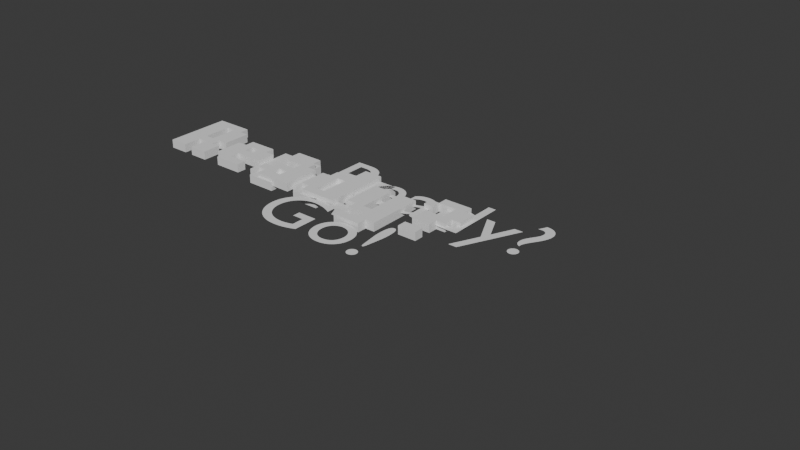 # Source: announcer_text.blend  (saved by Blender 4.0.36; exported with 4.5.12 LTS)
import bpy
from mathutils import Matrix  # noqa: F401  (used for matrix-valued properties, if any)

bpy.ops.wm.read_factory_settings(use_empty=True)
scene = bpy.context.scene
scene.name = 'Scene'

# ---- collections
col_collection = bpy.data.collections.new('Collection'); scene.collection.children.link(col_collection)

# ---- world
world_world = bpy.data.worlds.new('World'); scene.world = world_world
world_world.use_nodes = True; world_world.node_tree.nodes.clear()
_N = world_world.node_tree.nodes; _L = world_world.node_tree.links
n0 = _N.new('ShaderNodeOutputWorld'); n0.name = 'World Output'; n0.location = (300, 300)
n1 = _N.new('ShaderNodeBackground'); n1.name = 'Background'; n1.location = (10, 300)
n1.inputs[0].default_value = (0.05088, 0.05088, 0.05088, 1.0)
_L.new(n1.outputs[0], n0.inputs[0])
n0.is_active_output = True
world_world.color = (0.05088, 0.05088, 0.05088)
world_world.use_sun_shadow = False
world_world.sun_shadow_jitter_overblur = 0.0

# ---- meshes
me_text_002 = bpy.data.meshes.new('Text.002')
me_text_002.from_pydata([(1.474, -0.3124, -0.05), (1.474, -0.2013, -0.05), (1.696, -0.2013, -0.05), (1.696, -0.3124, -0.05), (1.363, 0.2432, -0.05), (1.363, 0.3543, -0.05), (1.474, 0.3543, -0.05), (1.474, 0.2432, -0.05), (1.474, -0.09015, -0.05), (1.474, 0.1321, -0.05), (1.696, 0.1321, -0.05), (1.696, 0.3543, -0.05), (1.474, 0.3543, -0.05), (1.474, 0.4654, -0.05), (1.807, 0.4654, -0.05), (1.807, 0.3543, -0.05), (1.918, 0.3543, -0.05), (1.918, 0.1321, -0.05), (1.807, 0.1321, -0.05), (1.807, 0.02096, -0.05), (1.696, 0.02096, -0.05), (1.696, -0.09015, -0.05), (0.8071, -0.5346, -0.05), (0.8071, -0.4235, -0.05), (1.029, -0.4235, -0.05), (1.029, -0.3124, -0.05), (0.8071, -0.3124, -0.05), (0.8071, -0.2013, -0.05), (0.696, -0.2013, -0.05), (0.696, 0.2432, -0.05), (0.9182, 0.2432, -0.05), (0.9182, -0.2013, -0.05), (1.029, -0.2013, -0.05), (1.029, 0.2432, -0.05), (1.252, 0.2432, -0.05), (1.252, -0.4235, -0.05), (1.14, -0.4235, -0.05), (1.14, -0.5346, -0.05), (0.3627, -0.2013, -0.05), (0.3627, 0.1321, -0.05), (0.2516, 0.1321, -0.05), (0.2516, -0.2013, -0.05), (0.1405, -0.3124, -0.05), (0.1405, -0.2013, -0.05), (0.02935, -0.2013, -0.05), (0.02935, 0.1321, -0.05), (0.1405, 0.1321, -0.05), (0.1405, 0.2432, -0.05), (0.3627, 0.2432, -0.05), (0.3627, 0.4654, -0.05), (0.5849, 0.4654, -0.05), (0.5849, -0.3124, -0.05), (-0.304, -0.2013, -0.05), (-0.304, -0.09015, -0.05), (-0.4151, -0.09015, -0.05), (-0.4151, -0.2013, -0.05), (-0.5262, -0.3124, -0.05), (-0.5262, -0.2013, -0.05), (-0.6373, -0.2013, -0.05), (-0.6373, -0.09015, -0.05), (-0.5262, -0.09015, -0.05), (-0.5262, 0.02096, -0.05), (-0.304, 0.02096, -0.05), (-0.304, 0.1321, -0.05), (-0.5262, 0.1321, -0.05), (-0.5262, 0.2432, -0.05), (-0.1929, 0.2432, -0.05), (-0.1929, 0.1321, -0.05), (-0.08176, 0.1321, -0.05), (-0.08176, -0.3124, -0.05), (-0.9706, 0.02096, -0.05), (-0.9706, 0.1321, -0.05), (-1.082, 0.1321, -0.05), (-1.082, 0.02096, -0.05), (-1.193, -0.3124, -0.05), (-1.193, -0.2013, -0.05), (-1.304, -0.2013, -0.05), (-1.304, 0.1321, -0.05), (-1.193, 0.1321, -0.05), (-1.193, 0.2432, -0.05), (-0.8595, 0.2432, -0.05), (-0.8595, 0.1321, -0.05), (-0.7484, 0.1321, -0.05), (-0.7484, -0.09015, -0.05), (-1.082, -0.09015, -0.05), (-1.082, -0.2013, -0.05), (-0.8595, -0.2013, -0.05), (-0.8595, -0.3124, -0.05), (-1.637, 0.02096, -0.05), (-1.637, 0.3543, -0.05), (-1.748, 0.3543, -0.05), (-1.748, 0.02096, -0.05), (-1.971, -0.3124, -0.05), (-1.971, 0.4654, -0.05), (-1.526, 0.4654, -0.05), (-1.526, 0.3543, -0.05), (-1.415, 0.3543, -0.05), (-1.415, 0.02096, -0.05), (-1.526, 0.02096, -0.05), (-1.526, -0.09015, -0.05), (-1.415, -0.09015, -0.05), (-1.415, -0.3124, -0.05), (-1.637, -0.3124, -0.05), (-1.637, -0.09015, -0.05), (-1.748, -0.09015, -0.05), (-1.748, -0.3124, -0.05), (1.474, -0.3124, 0.05), (1.474, -0.2013, 0.05), (1.696, -0.2013, 0.05), (1.696, -0.3124, 0.05), (1.363, 0.2432, 0.05), (1.363, 0.3543, 0.05), (1.474, 0.3543, 0.05), (1.474, 0.2432, 0.05), (1.474, -0.09015, 0.05), (1.474, 0.1321, 0.05), (1.696, 0.1321, 0.05), (1.696, 0.3543, 0.05), (1.474, 0.3543, 0.05), (1.474, 0.4654, 0.05), (1.807, 0.4654, 0.05), (1.807, 0.3543, 0.05), (1.918, 0.3543, 0.05), (1.918, 0.1321, 0.05), (1.807, 0.1321, 0.05), (1.807, 0.02096, 0.05), (1.696, 0.02096, 0.05), (1.696, -0.09015, 0.05), (0.8071, -0.5346, 0.05), (0.8071, -0.4235, 0.05), (1.029, -0.4235, 0.05), (1.029, -0.3124, 0.05), (0.8071, -0.3124, 0.05), (0.8071, -0.2013, 0.05), (0.696, -0.2013, 0.05), (0.696, 0.2432, 0.05), (0.9182, 0.2432, 0.05), (0.9182, -0.2013, 0.05), (1.029, -0.2013, 0.05), (1.029, 0.2432, 0.05), (1.252, 0.2432, 0.05), (1.252, -0.4235, 0.05), (1.14, -0.4235, 0.05), (1.14, -0.5346, 0.05), (0.3627, -0.2013, 0.05), (0.3627, 0.1321, 0.05), (0.2516, 0.1321, 0.05), (0.2516, -0.2013, 0.05), (0.1405, -0.3124, 0.05), (0.1405, -0.2013, 0.05), (0.02935, -0.2013, 0.05), (0.02935, 0.1321, 0.05), (0.1405, 0.1321, 0.05), (0.1405, 0.2432, 0.05), (0.3627, 0.2432, 0.05), (0.3627, 0.4654, 0.05), (0.5849, 0.4654, 0.05), (0.5849, -0.3124, 0.05), (-0.304, -0.2013, 0.05), (-0.304, -0.09015, 0.05), (-0.4151, -0.09015, 0.05), (-0.4151, -0.2013, 0.05), (-0.5262, -0.3124, 0.05), (-0.5262, -0.2013, 0.05), (-0.6373, -0.2013, 0.05), (-0.6373, -0.09015, 0.05), (-0.5262, -0.09015, 0.05), (-0.5262, 0.02096, 0.05), (-0.304, 0.02096, 0.05), (-0.304, 0.1321, 0.05), (-0.5262, 0.1321, 0.05), (-0.5262, 0.2432, 0.05), (-0.1929, 0.2432, 0.05), (-0.1929, 0.1321, 0.05), (-0.08176, 0.1321, 0.05), (-0.08176, -0.3124, 0.05), (-0.9706, 0.02096, 0.05), (-0.9706, 0.1321, 0.05), (-1.082, 0.1321, 0.05), (-1.082, 0.02096, 0.05), (-1.193, -0.3124, 0.05), (-1.193, -0.2013, 0.05), (-1.304, -0.2013, 0.05), (-1.304, 0.1321, 0.05), (-1.193, 0.1321, 0.05), (-1.193, 0.2432, 0.05), (-0.8595, 0.2432, 0.05), (-0.8595, 0.1321, 0.05), (-0.7484, 0.1321, 0.05), (-0.7484, -0.09015, 0.05), (-1.082, -0.09015, 0.05), (-1.082, -0.2013, 0.05), (-0.8595, -0.2013, 0.05), (-0.8595, -0.3124, 0.05), (-1.637, 0.02096, 0.05), (-1.637, 0.3543, 0.05), (-1.748, 0.3543, 0.05), (-1.748, 0.02096, 0.05), (-1.971, -0.3124, 0.05), (-1.971, 0.4654, 0.05), (-1.526, 0.4654, 0.05), (-1.526, 0.3543, 0.05), (-1.415, 0.3543, 0.05), (-1.415, 0.02096, 0.05), (-1.526, 0.02096, 0.05), (-1.526, -0.09015, 0.05), (-1.415, -0.09015, 0.05), (-1.415, -0.3124, 0.05), (-1.637, -0.3124, 0.05), (-1.637, -0.09015, 0.05), (-1.748, -0.09015, 0.05), (-1.748, -0.3124, 0.05)], [], [(12, 13, 14), (12, 14, 15), (4, 5, 6), (4, 6, 7), (11, 12, 15), (10, 11, 15), (10, 15, 16), (10, 16, 17), (8, 9, 10), (8, 10, 18), (18, 10, 17), (8, 18, 20), (20, 18, 19), (8, 20, 21), (0, 1, 2), (0, 2, 3), (28, 29, 30), (28, 30, 31), (32, 33, 34), (32, 34, 35), (27, 28, 31), (26, 27, 31), (26, 31, 32), (26, 32, 25), (25, 32, 35), (24, 25, 35), (22, 23, 24), (22, 24, 36), (36, 24, 35), (22, 36, 37), (48, 49, 50), (48, 50, 51), (46, 47, 48), (46, 48, 40), (40, 48, 39), (39, 48, 51), (44, 45, 46), (44, 46, 40), (44, 40, 41), (38, 39, 51), (43, 44, 41), (42, 43, 41), (42, 41, 38), (42, 38, 51), (64, 65, 66), (64, 66, 67), (63, 64, 67), (62, 63, 67), (62, 67, 68), (62, 68, 69), (60, 61, 62), (60, 62, 54), (54, 62, 53), (53, 62, 69), (58, 59, 60), (58, 60, 54), (58, 54, 55), (52, 53, 69), (57, 58, 55), (56, 57, 55), (56, 55, 52), (56, 52, 69), (78, 79, 80), (78, 80, 81), (76, 77, 78), (76, 78, 72), (72, 78, 81), (76, 72, 73), (71, 72, 81), (70, 71, 81), (70, 81, 82), (70, 82, 83), (76, 73, 70), (76, 70, 84), (84, 70, 83), (76, 84, 85), (75, 76, 85), (74, 75, 85), (74, 85, 86), (74, 86, 87), (92, 93, 90), (90, 93, 94), (90, 94, 95), (92, 90, 91), (89, 90, 95), (88, 89, 95), (88, 95, 96), (88, 96, 97), (92, 91, 104), (104, 91, 88), (104, 88, 98), (98, 88, 97), (104, 98, 99), (92, 104, 105), (103, 104, 99), (102, 103, 99), (102, 99, 100), (102, 100, 101), (118, 120, 119), (118, 121, 120), (110, 112, 111), (110, 113, 112), (117, 121, 118), (116, 121, 117), (116, 122, 121), (116, 123, 122), (114, 116, 115), (114, 124, 116), (124, 123, 116), (114, 126, 124), (126, 125, 124), (114, 127, 126), (106, 108, 107), (106, 109, 108), (134, 136, 135), (134, 137, 136), (138, 140, 139), (138, 141, 140), (133, 137, 134), (132, 137, 133), (132, 138, 137), (132, 131, 138), (131, 141, 138), (130, 141, 131), (128, 130, 129), (128, 142, 130), (142, 141, 130), (128, 143, 142), (154, 156, 155), (154, 157, 156), (152, 154, 153), (152, 146, 154), (146, 145, 154), (145, 157, 154), (150, 152, 151), (150, 146, 152), (150, 147, 146), (144, 157, 145), (149, 147, 150), (148, 147, 149), (148, 144, 147), (148, 157, 144), (170, 172, 171), (170, 173, 172), (169, 173, 170), (168, 173, 169), (168, 174, 173), (168, 175, 174), (166, 168, 167), (166, 160, 168), (160, 159, 168), (159, 175, 168), (164, 166, 165), (164, 160, 166), (164, 161, 160), (158, 175, 159), (163, 161, 164), (162, 161, 163), (162, 158, 161), (162, 175, 158), (184, 186, 185), (184, 187, 186), (182, 184, 183), (182, 178, 184), (178, 187, 184), (182, 179, 178), (177, 187, 178), (176, 187, 177), (176, 188, 187), (176, 189, 188), (182, 176, 179), (182, 190, 176), (190, 189, 176), (182, 191, 190), (181, 191, 182), (180, 191, 181), (180, 192, 191), (180, 193, 192), (198, 196, 199), (196, 200, 199), (196, 201, 200), (198, 197, 196), (195, 201, 196), (194, 201, 195), (194, 202, 201), (194, 203, 202), (198, 210, 197), (210, 194, 197), (210, 204, 194), (204, 203, 194), (210, 205, 204), (198, 211, 210), (209, 205, 210), (208, 205, 209), (208, 206, 205), (208, 207, 206), (25, 24, 130, 131), (20, 19, 125, 126), (27, 26, 132, 133), (24, 23, 129, 130), (74, 87, 193, 180), (29, 28, 134, 135), (26, 25, 131, 132), (89, 88, 194, 195), (69, 68, 174, 175), (28, 27, 133, 134), (31, 30, 136, 137), (30, 29, 135, 136), (91, 90, 196, 197), (85, 84, 190, 191), (3, 2, 108, 109), (33, 32, 138, 139), (32, 31, 137, 138), (93, 92, 198, 199), (56, 69, 175, 162), (34, 33, 139, 140), (70, 73, 179, 176), (36, 35, 141, 142), (22, 37, 143, 128), (40, 39, 145, 146), (54, 53, 159, 160), (39, 38, 144, 145), (35, 34, 140, 141), (41, 40, 146, 147), (99, 98, 204, 205), (101, 100, 206, 207), (43, 42, 148, 149), (46, 45, 151, 152), (87, 86, 192, 193), (48, 47, 153, 154), (103, 102, 208, 209), (45, 44, 150, 151), (50, 49, 155, 156), (92, 105, 211, 198), (47, 46, 152, 153), (44, 43, 149, 150), (37, 36, 142, 143), (21, 20, 126, 127), (83, 82, 188, 189), (49, 48, 154, 155), (88, 91, 197, 194), (58, 57, 163, 164), (81, 80, 186, 187), (98, 97, 203, 204), (60, 59, 165, 166), (51, 50, 156, 157), (53, 52, 158, 159), (62, 61, 167, 168), (38, 41, 147, 144), (55, 54, 160, 161), (64, 63, 169, 170), (66, 65, 171, 172), (57, 56, 162, 163), (68, 67, 173, 174), (105, 104, 210, 211), (59, 58, 164, 165), (52, 55, 161, 158), (72, 71, 177, 178), (15, 14, 120, 121), (61, 60, 166, 167), (1, 0, 106, 107), (78, 77, 183, 184), (63, 62, 168, 169), (80, 79, 185, 186), (0, 3, 109, 106), (95, 94, 200, 201), (65, 64, 170, 171), (5, 4, 110, 111), (17, 16, 122, 123), (82, 81, 187, 188), (76, 75, 181, 182), (84, 83, 189, 190), (4, 7, 113, 110), (97, 96, 202, 203), (86, 85, 191, 192), (9, 8, 114, 115), (102, 101, 207, 208), (71, 70, 176, 177), (90, 89, 195, 196), (11, 10, 116, 117), (73, 72, 178, 179), (94, 93, 199, 200), (13, 12, 118, 119), (75, 74, 180, 181), (96, 95, 201, 202), (2, 1, 107, 108), (77, 76, 182, 183), (67, 66, 172, 173), (100, 99, 205, 206), (6, 5, 111, 112), (79, 78, 184, 185), (10, 9, 115, 116), (19, 18, 124, 125), (12, 11, 117, 118), (42, 51, 157, 148), (14, 13, 119, 120), (8, 21, 127, 114), (23, 22, 128, 129), (16, 15, 121, 122), (7, 6, 112, 113), (104, 103, 209, 210), (18, 17, 123, 124)])
_uv = me_text_002.uv_layers.new(name='UVMap')
_uv.uv.foreach_set('vector', [0.5714, 0.0, 0.619, 0.0, 0.6667, 0.0, 0.5714, 0.0, 0.6667, 0.0, 0.7143, 0.0, 0.1905, 0.0, 0.2381, 0.0, 0.2857, 0.0, 0.1905, 0.0, 0.2857, 0.0, 0.3333, 0.0, 0.5238, 0.0, 0.5714, 0.0, 0.7143, 0.0, 0.4762, 0.0, 0.5238, 0.0, 0.7143, 0.0, 0.4762, 0.0, 0.7143, 0.0, 0.7619, 0.0, 0.4762, 0.0, 0.7619, 0.0, 0.8095, 0.0, 0.381, 0.0, 0.4286, 0.0, 0.4762, 0.0, 0.381, 0.0, 0.4762, 0.0, 0.8571, 0.0, 0.8571, 0.0, 0.4762, 0.0, 0.8095, 0.0, 0.381, 0.0, 0.8571, 0.0, 0.9524, 0.0, 0.9524, 0.0, 0.8571, 0.0, 0.9048, 0.0, 0.381, 0.0, 0.9524, 0.0, 1.0, 0.0, 0.0, 0.0, 0.04762, 0.0, 0.09524, 0.0, 0.0, 0.0, 0.09524, 0.0, 0.1429, 0.0, 0.4, 0.0, 0.4667, 0.0, 0.5333, 0.0, 0.4, 0.0, 0.5333, 0.0, 0.6, 0.0, 0.6667, 0.0, 0.7333, 0.0, 0.8, 0.0, 0.6667, 0.0, 0.8, 0.0, 0.8667, 0.0, 0.3333, 0.0, 0.4, 0.0, 0.6, 0.0, 0.2667, 0.0, 0.3333, 0.0, 0.6, 0.0, 0.2667, 0.0, 0.6, 0.0, 0.6667, 0.0, 0.2667, 0.0, 0.6667, 0.0, 0.2, 0.0, 0.2, 0.0, 0.6667, 0.0, 0.8667, 0.0, 0.1333, 0.0, 0.2, 0.0, 0.8667, 0.0, 0.0, 0.0, 0.06667, 0.0, 0.1333, 0.0, 0.0, 0.0, 0.1333, 0.0, 0.9333, 0.0, 0.9333, 0.0, 0.1333, 0.0, 0.8667, 0.0, 0.0, 0.0, 0.9333, 0.0, 1.0, 0.0, 0.7692, 0.0, 0.8462, 0.0, 0.9231, 0.0, 0.7692, 0.0, 0.9231, 0.0, 1.0, 0.0, 0.6154, 0.0, 0.6923, 0.0, 0.7692, 0.0, 0.6154, 0.0, 0.7692, 0.0, 0.1538, 0.0, 0.1538, 0.0, 0.7692, 0.0, 0.07692, 0.0, 0.07692, 0.0, 0.7692, 0.0, 1.0, 0.0, 0.4615, 0.0, 0.5385, 0.0, 0.6154, 0.0, 0.4615, 0.0, 0.6154, 0.0, 0.1538, 0.0, 0.4615, 0.0, 0.1538, 0.0, 0.2308, 0.0, 0.0, 0.0, 0.07692, 0.0, 1.0, 0.0, 0.3846, 0.0, 0.4615, 0.0, 0.2308, 0.0, 0.3077, 0.0, 0.3846, 0.0, 0.2308, 0.0, 0.3077, 0.0, 0.2308, 0.0, 0.0, 0.0, 0.3077, 0.0, 0.0, 0.0, 1.0, 0.0, 0.7059, 0.0, 0.7647, 0.0, 0.8235, 0.0, 0.7059, 0.0, 0.8235, 0.0, 0.8824, 0.0, 0.6471, 0.0, 0.7059, 0.0, 0.8824, 0.0, 0.5882, 0.0, 0.6471, 0.0, 0.8824, 0.0, 0.5882, 0.0, 0.8824, 0.0, 0.9412, 0.0, 0.5882, 0.0, 0.9412, 0.0, 1.0, 0.0, 0.4706, 0.0, 0.5294, 0.0, 0.5882, 0.0, 0.4706, 0.0, 0.5882, 0.0, 0.1176, 0.0, 0.1176, 0.0, 0.5882, 0.0, 0.05882, 0.0, 0.05882, 0.0, 0.5882, 0.0, 1.0, 0.0, 0.3529, 0.0, 0.4118, 0.0, 0.4706, 0.0, 0.3529, 0.0, 0.4706, 0.0, 0.1176, 0.0, 0.3529, 0.0, 0.1176, 0.0, 0.1765, 0.0, 0.0, 0.0, 0.05882, 0.0, 1.0, 0.0, 0.2941, 0.0, 0.3529, 0.0, 0.1765, 0.0, 0.2353, 0.0, 0.2941, 0.0, 0.1765, 0.0, 0.2353, 0.0, 0.1765, 0.0, 0.0, 0.0, 0.2353, 0.0, 0.0, 0.0, 1.0, 0.0, 0.4706, 0.0, 0.5294, 0.0, 0.5882, 0.0, 0.4706, 0.0, 0.5882, 0.0, 0.6471, 0.0, 0.3529, 0.0, 0.4118, 0.0, 0.4706, 0.0, 0.3529, 0.0, 0.4706, 0.0, 0.1176, 0.0, 0.1176, 0.0, 0.4706, 0.0, 0.6471, 0.0, 0.3529, 0.0, 0.1176, 0.0, 0.1765, 0.0, 0.05882, 0.0, 0.1176, 0.0, 0.6471, 0.0, 0.0, 0.0, 0.05882, 0.0, 0.6471, 0.0, 0.0, 0.0, 0.6471, 0.0, 0.7059, 0.0, 0.0, 0.0, 0.7059, 0.0, 0.7647, 0.0, 0.3529, 0.0, 0.1765, 0.0, 0.0, 0.0, 0.3529, 0.0, 0.0, 0.0, 0.8235, 0.0, 0.8235, 0.0, 0.0, 0.0, 0.7647, 0.0, 0.3529, 0.0, 0.8235, 0.0, 0.8824, 0.0, 0.2941, 0.0, 0.3529, 0.0, 0.8824, 0.0, 0.2353, 0.0, 0.2941, 0.0, 0.8824, 0.0, 0.2353, 0.0, 0.8824, 0.0, 0.9412, 0.0, 0.2353, 0.0, 0.9412, 0.0, 1.0, 0.0, 0.2353, 0.0, 0.2941, 0.0, 0.1176, 0.0, 0.1176, 0.0, 0.2941, 0.0, 0.3529, 0.0, 0.1176, 0.0, 0.3529, 0.0, 0.4118, 0.0, 0.2353, 0.0, 0.1176, 0.0, 0.1765, 0.0, 0.05882, 0.0, 0.1176, 0.0, 0.4118, 0.0, 0.0, 0.0, 0.05882, 0.0, 0.4118, 0.0, 0.0, 0.0, 0.4118, 0.0, 0.4706, 0.0, 0.0, 0.0, 0.4706, 0.0, 0.5294, 0.0, 0.2353, 0.0, 0.1765, 0.0, 0.9412, 0.0, 0.9412, 0.0, 0.1765, 0.0, 0.0, 0.0, 0.9412, 0.0, 0.0, 0.0, 0.5882, 0.0, 0.5882, 0.0, 0.0, 0.0, 0.5294, 0.0, 0.9412, 0.0, 0.5882, 0.0, 0.6471, 0.0, 0.2353, 0.0, 0.9412, 0.0, 1.0, 0.0, 0.8824, 0.0, 0.9412, 0.0, 0.6471, 0.0, 0.8235, 0.0, 0.8824, 0.0, 0.6471, 0.0, 0.8235, 0.0, 0.6471, 0.0, 0.7059, 0.0, 0.8235, 0.0, 0.7059, 0.0, 0.7647, 0.0, 0.5714, 0.0, 0.6667, 0.0, 0.619, 0.0, 0.5714, 0.0, 0.7143, 0.0, 0.6667, 0.0, 0.1905, 0.0, 0.2857, 0.0, 0.2381, 0.0, 0.1905, 0.0, 0.3333, 0.0, 0.2857, 0.0, 0.5238, 0.0, 0.7143, 0.0, 0.5714, 0.0, 0.4762, 0.0, 0.7143, 0.0, 0.5238, 0.0, 0.4762, 0.0, 0.7619, 0.0, 0.7143, 0.0, 0.4762, 0.0, 0.8095, 0.0, 0.7619, 0.0, 0.381, 0.0, 0.4762, 0.0, 0.4286, 0.0, 0.381, 0.0, 0.8571, 0.0, 0.4762, 0.0, 0.8571, 0.0, 0.8095, 0.0, 0.4762, 0.0, 0.381, 0.0, 0.9524, 0.0, 0.8571, 0.0, 0.9524, 0.0, 0.9048, 0.0, 0.8571, 0.0, 0.381, 0.0, 1.0, 0.0, 0.9524, 0.0, 0.0, 0.0, 0.09524, 0.0, 0.04762, 0.0, 0.0, 0.0, 0.1429, 0.0, 0.09524, 0.0, 0.4, 0.0, 0.5333, 0.0, 0.4667, 0.0, 0.4, 0.0, 0.6, 0.0, 0.5333, 0.0, 0.6667, 0.0, 0.8, 0.0, 0.7333, 0.0, 0.6667, 0.0, 0.8667, 0.0, 0.8, 0.0, 0.3333, 0.0, 0.6, 0.0, 0.4, 0.0, 0.2667, 0.0, 0.6, 0.0, 0.3333, 0.0, 0.2667, 0.0, 0.6667, 0.0, 0.6, 0.0, 0.2667, 0.0, 0.2, 0.0, 0.6667, 0.0, 0.2, 0.0, 0.8667, 0.0, 0.6667, 0.0, 0.1333, 0.0, 0.8667, 0.0, 0.2, 0.0, 0.0, 0.0, 0.1333, 0.0, 0.06667, 0.0, 0.0, 0.0, 0.9333, 0.0, 0.1333, 0.0, 0.9333, 0.0, 0.8667, 0.0, 0.1333, 0.0, 0.0, 0.0, 1.0, 0.0, 0.9333, 0.0, 0.7692, 0.0, 0.9231, 0.0, 0.8462, 0.0, 0.7692, 0.0, 1.0, 0.0, 0.9231, 0.0, 0.6154, 0.0, 0.7692, 0.0, 0.6923, 0.0, 0.6154, 0.0, 0.1538, 0.0, 0.7692, 0.0, 0.1538, 0.0, 0.07692, 0.0, 0.7692, 0.0, 0.07692, 0.0, 1.0, 0.0, 0.7692, 0.0, 0.4615, 0.0, 0.6154, 0.0, 0.5385, 0.0, 0.4615, 0.0, 0.1538, 0.0, 0.6154, 0.0, 0.4615, 0.0, 0.2308, 0.0, 0.1538, 0.0, 0.0, 0.0, 1.0, 0.0, 0.07692, 0.0, 0.3846, 0.0, 0.2308, 0.0, 0.4615, 0.0, 0.3077, 0.0, 0.2308, 0.0, 0.3846, 0.0, 0.3077, 0.0, 0.0, 0.0, 0.2308, 0.0, 0.3077, 0.0, 1.0, 0.0, 0.0, 0.0, 0.7059, 0.0, 0.8235, 0.0, 0.7647, 0.0, 0.7059, 0.0, 0.8824, 0.0, 0.8235, 0.0, 0.6471, 0.0, 0.8824, 0.0, 0.7059, 0.0, 0.5882, 0.0, 0.8824, 0.0, 0.6471, 0.0, 0.5882, 0.0, 0.9412, 0.0, 0.8824, 0.0, 0.5882, 0.0, 1.0, 0.0, 0.9412, 0.0, 0.4706, 0.0, 0.5882, 0.0, 0.5294, 0.0, 0.4706, 0.0, 0.1176, 0.0, 0.5882, 0.0, 0.1176, 0.0, 0.05882, 0.0, 0.5882, 0.0, 0.05882, 0.0, 1.0, 0.0, 0.5882, 0.0, 0.3529, 0.0, 0.4706, 0.0, 0.4118, 0.0, 0.3529, 0.0, 0.1176, 0.0, 0.4706, 0.0, 0.3529, 0.0, 0.1765, 0.0, 0.1176, 0.0, 0.0, 0.0, 1.0, 0.0, 0.05882, 0.0, 0.2941, 0.0, 0.1765, 0.0, 0.3529, 0.0, 0.2353, 0.0, 0.1765, 0.0, 0.2941, 0.0, 0.2353, 0.0, 0.0, 0.0, 0.1765, 0.0, 0.2353, 0.0, 1.0, 0.0, 0.0, 0.0, 0.4706, 0.0, 0.5882, 0.0, 0.5294, 0.0, 0.4706, 0.0, 0.6471, 0.0, 0.5882, 0.0, 0.3529, 0.0, 0.4706, 0.0, 0.4118, 0.0, 0.3529, 0.0, 0.1176, 0.0, 0.4706, 0.0, 0.1176, 0.0, 0.6471, 0.0, 0.4706, 0.0, 0.3529, 0.0, 0.1765, 0.0, 0.1176, 0.0, 0.05882, 0.0, 0.6471, 0.0, 0.1176, 0.0, 0.0, 0.0, 0.6471, 0.0, 0.05882, 0.0, 0.0, 0.0, 0.7059, 0.0, 0.6471, 0.0, 0.0, 0.0, 0.7647, 0.0, 0.7059, 0.0, 0.3529, 0.0, 0.0, 0.0, 0.1765, 0.0, 0.3529, 0.0, 0.8235, 0.0, 0.0, 0.0, 0.8235, 0.0, 0.7647, 0.0, 0.0, 0.0, 0.3529, 0.0, 0.8824, 0.0, 0.8235, 0.0, 0.2941, 0.0, 0.8824, 0.0, 0.3529, 0.0, 0.2353, 0.0, 0.8824, 0.0, 0.2941, 0.0, 0.2353, 0.0, 0.9412, 0.0, 0.8824, 0.0, 0.2353, 0.0, 1.0, 0.0, 0.9412, 0.0, 0.2353, 0.0, 0.1176, 0.0, 0.2941, 0.0, 0.1176, 0.0, 0.3529, 0.0, 0.2941, 0.0, 0.1176, 0.0, 0.4118, 0.0, 0.3529, 0.0, 0.2353, 0.0, 0.1765, 0.0, 0.1176, 0.0, 0.05882, 0.0, 0.4118, 0.0, 0.1176, 0.0, 0.0, 0.0, 0.4118, 0.0, 0.05882, 0.0, 0.0, 0.0, 0.4706, 0.0, 0.4118, 0.0, 0.0, 0.0, 0.5294, 0.0, 0.4706, 0.0, 0.2353, 0.0, 0.9412, 0.0, 0.1765, 0.0, 0.9412, 0.0, 0.0, 0.0, 0.1765, 0.0, 0.9412, 0.0, 0.5882, 0.0, 0.0, 0.0, 0.5882, 0.0, 0.5294, 0.0, 0.0, 0.0, 0.9412, 0.0, 0.6471, 0.0, 0.5882, 0.0, 0.2353, 0.0, 1.0, 0.0, 0.9412, 0.0, 0.8824, 0.0, 0.6471, 0.0, 0.9412, 0.0, 0.8235, 0.0, 0.6471, 0.0, 0.8824, 0.0, 0.8235, 0.0, 0.7059, 0.0, 0.6471, 0.0, 0.8235, 0.0, 0.7647, 0.0, 0.7059, 0.0, 0.2, 0.0, 0.1333, 0.0, 0.1333, 0.0, 0.2, 0.0, 0.9524, 0.0, 0.9048, 0.0, 0.9048, 0.0, 0.9524, 0.0, 0.3333, 0.0, 0.2667, 0.0, 0.2667, 0.0, 0.3333, 0.0, 0.1333, 0.0, 0.06667, 0.0, 0.06667, 0.0, 0.1333, 0.0, 0.2353, 0.0, 1.0, 0.0, 1.0, 0.0, 0.2353, 0.0, 0.4667, 0.0, 0.4, 0.0, 0.4, 0.0, 0.4667, 0.0, 0.2667, 0.0, 0.2, 0.0, 0.2, 0.0, 0.2667, 0.0, 0.05882, 0.0, 0.0, 0.0, 0.0, 0.0, 0.05882, 0.0, 1.0, 0.0, 0.9412, 0.0, 0.9412, 0.0, 1.0, 0.0, 0.4, 0.0, 0.3333, 0.0, 0.3333, 0.0, 0.4, 0.0, 0.6, 0.0, 0.5333, 0.0, 0.5333, 0.0, 0.6, 0.0, 0.5333, 0.0, 0.4667, 0.0, 0.4667, 0.0, 0.5333, 0.0, 0.1765, 0.0, 0.1176, 0.0, 0.1176, 0.0, 0.1765, 0.0, 0.8824, 0.0, 0.8235, 0.0, 0.8235, 0.0, 0.8824, 0.0, 0.1429, 0.0, 0.09524, 0.0, 0.09524, 0.0, 0.1429, 0.0, 0.7333, 0.0, 0.6667, 0.0, 0.6667, 0.0, 0.7333, 0.0, 0.6667, 0.0, 0.6, 0.0, 0.6, 0.0, 0.6667, 0.0, 0.2941, 0.0, 0.2353, 0.0, 0.2353, 0.0, 0.2941, 0.0, 0.2353, 0.0, 1.0, 0.0, 1.0, 0.0, 0.2353, 0.0, 0.8, 0.0, 0.7333, 0.0, 0.7333, 0.0, 0.8, 0.0, 0.0, 0.0, 0.1765, 0.0, 0.1765, 0.0, 0.0, 0.0, 0.9333, 0.0, 0.8667, 0.0, 0.8667, 0.0, 0.9333, 0.0, 0.0, 0.0, 1.0, 0.0, 1.0, 0.0, 0.0, 0.0, 0.1538, 0.0, 0.07692, 0.0, 0.07692, 0.0, 0.1538, 0.0, 0.1176, 0.0, 0.05882, 0.0, 0.05882, 0.0, 0.1176, 0.0, 0.07692, 0.0, 0.0, 0.0, 0.0, 0.0, 0.07692, 0.0, 0.8667, 0.0, 0.8, 0.0, 0.8, 0.0, 0.8667, 0.0, 0.2308, 0.0, 0.1538, 0.0, 0.1538, 0.0, 0.2308, 0.0, 0.6471, 0.0, 0.5882, 0.0, 0.5882, 0.0, 0.6471, 0.0, 0.7647, 0.0, 0.7059, 0.0, 0.7059, 0.0, 0.7647, 0.0, 0.3846, 0.0, 0.3077, 0.0, 0.3077, 0.0, 0.3846, 0.0, 0.6154, 0.0, 0.5385, 0.0, 0.5385, 0.0, 0.6154, 0.0, 1.0, 0.0, 0.9412, 0.0, 0.9412, 0.0, 1.0, 0.0, 0.7692, 0.0, 0.6923, 0.0, 0.6923, 0.0, 0.7692, 0.0, 0.8824, 0.0, 0.8235, 0.0, 0.8235, 0.0, 0.8824, 0.0, 0.5385, 0.0, 0.4615, 0.0, 0.4615, 0.0, 0.5385, 0.0, 0.9231, 0.0, 0.8462, 0.0, 0.8462, 0.0, 0.9231, 0.0, 0.2353, 0.0, 1.0, 0.0, 1.0, 0.0, 0.2353, 0.0, 0.6923, 0.0, 0.6154, 0.0, 0.6154, 0.0, 0.6923, 0.0, 0.4615, 0.0, 0.3846, 0.0, 0.3846, 0.0, 0.4615, 0.0, 1.0, 0.0, 0.9333, 0.0, 0.9333, 0.0, 1.0, 0.0, 1.0, 0.0, 0.9524, 0.0, 0.9524, 0.0, 1.0, 0.0, 0.7647, 0.0, 0.7059, 0.0, 0.7059, 0.0, 0.7647, 0.0, 0.8462, 0.0, 0.7692, 0.0, 0.7692, 0.0, 0.8462, 0.0, 0.0, 0.0, 0.1765, 0.0, 0.1765, 0.0, 0.0, 0.0, 0.3529, 0.0, 0.2941, 0.0, 0.2941, 0.0, 0.3529, 0.0, 0.6471, 0.0, 0.5882, 0.0, 0.5882, 0.0, 0.6471, 0.0, 0.5882, 0.0, 0.5294, 0.0, 0.5294, 0.0, 0.5882, 0.0, 0.4706, 0.0, 0.4118, 0.0, 0.4118, 0.0, 0.4706, 0.0, 1.0, 0.0, 0.9231, 0.0, 0.9231, 0.0, 1.0, 0.0, 0.05882, 0.0, 0.0, 0.0, 0.0, 0.0, 0.05882, 0.0, 0.5882, 0.0, 0.5294, 0.0, 0.5294, 0.0, 0.5882, 0.0, 0.0, 0.0, 0.2308, 0.0, 0.2308, 0.0, 0.0, 0.0, 0.1765, 0.0, 0.1176, 0.0, 0.1176, 0.0, 0.1765, 0.0, 0.7059, 0.0, 0.6471, 0.0, 0.6471, 0.0, 0.7059, 0.0, 0.8235, 0.0, 0.7647, 0.0, 0.7647, 0.0, 0.8235, 0.0, 0.2941, 0.0, 0.2353, 0.0, 0.2353, 0.0, 0.2941, 0.0, 0.9412, 0.0, 0.8824, 0.0, 0.8824, 0.0, 0.9412, 0.0, 1.0, 0.0, 0.9412, 0.0, 0.9412, 0.0, 1.0, 0.0, 0.4118, 0.0, 0.3529, 0.0, 0.3529, 0.0, 0.4118, 0.0, 0.0, 0.0, 0.1765, 0.0, 0.1765, 0.0, 0.0, 0.0, 0.1176, 0.0, 0.05882, 0.0, 0.05882, 0.0, 0.1176, 0.0, 0.7143, 0.0, 0.6667, 0.0, 0.6667, 0.0, 0.7143, 0.0, 0.5294, 0.0, 0.4706, 0.0, 0.4706, 0.0, 0.5294, 0.0, 0.04762, 0.0, 0.0, 0.0, 0.0, 0.0, 0.04762, 0.0, 0.4706, 0.0, 0.4118, 0.0, 0.4118, 0.0, 0.4706, 0.0, 0.6471, 0.0, 0.5882, 0.0, 0.5882, 0.0, 0.6471, 0.0, 0.5882, 0.0, 0.5294, 0.0, 0.5294, 0.0, 0.5882, 0.0, 0.0, 0.0, 0.1429, 0.0, 0.1429, 0.0, 0.0, 0.0, 0.4118, 0.0, 0.3529, 0.0, 0.3529, 0.0, 0.4118, 0.0, 0.7647, 0.0, 0.7059, 0.0, 0.7059, 0.0, 0.7647, 0.0, 0.2381, 0.0, 0.1905, 0.0, 0.1905, 0.0, 0.2381, 0.0, 0.8095, 0.0, 0.7619, 0.0, 0.7619, 0.0, 0.8095, 0.0, 0.7059, 0.0, 0.6471, 0.0, 0.6471, 0.0, 0.7059, 0.0, 0.3529, 0.0, 0.2941, 0.0, 0.2941, 0.0, 0.3529, 0.0, 0.8235, 0.0, 0.7647, 0.0, 0.7647, 0.0, 0.8235, 0.0, 0.1905, 0.0, 0.3333, 0.0, 0.3333, 0.0, 0.1905, 0.0, 0.5294, 0.0, 0.4706, 0.0, 0.4706, 0.0, 0.5294, 0.0, 0.9412, 0.0, 0.8824, 0.0, 0.8824, 0.0, 0.9412, 0.0, 0.4286, 0.0, 0.381, 0.0, 0.381, 0.0, 0.4286, 0.0, 0.8235, 0.0, 0.7647, 0.0, 0.7647, 0.0, 0.8235, 0.0, 0.05882, 0.0, 0.0, 0.0, 0.0, 0.0, 0.05882, 0.0, 0.1176, 0.0, 0.05882, 0.0, 0.05882, 0.0, 0.1176, 0.0, 0.5238, 0.0, 0.4762, 0.0, 0.4762, 0.0, 0.5238, 0.0, 0.1765, 0.0, 0.1176, 0.0, 0.1176, 0.0, 0.1765, 0.0, 0.3529, 0.0, 0.2941, 0.0, 0.2941, 0.0, 0.3529, 0.0, 0.619, 0.0, 0.5714, 0.0, 0.5714, 0.0, 0.619, 0.0, 0.2941, 0.0, 0.2353, 0.0, 0.2353, 0.0, 0.2941, 0.0, 0.4706, 0.0, 0.4118, 0.0, 0.4118, 0.0, 0.4706, 0.0, 0.09524, 0.0, 0.04762, 0.0, 0.04762, 0.0, 0.09524, 0.0, 0.4118, 0.0, 0.3529, 0.0, 0.3529, 0.0, 0.4118, 0.0, 0.8824, 0.0, 0.8235, 0.0, 0.8235, 0.0, 0.8824, 0.0, 0.7059, 0.0, 0.6471, 0.0, 0.6471, 0.0, 0.7059, 0.0, 0.2857, 0.0, 0.2381, 0.0, 0.2381, 0.0, 0.2857, 0.0, 0.5294, 0.0, 0.4706, 0.0, 0.4706, 0.0, 0.5294, 0.0, 0.4762, 0.0, 0.4286, 0.0, 0.4286, 0.0, 0.4762, 0.0, 0.9048, 0.0, 0.8571, 0.0, 0.8571, 0.0, 0.9048, 0.0, 0.5714, 0.0, 0.5238, 0.0, 0.5238, 0.0, 0.5714, 0.0, 0.3077, 0.0, 1.0, 0.0, 1.0, 0.0, 0.3077, 0.0, 0.6667, 0.0, 0.619, 0.0, 0.619, 0.0, 0.6667, 0.0, 0.381, 0.0, 1.0, 0.0, 1.0, 0.0, 0.381, 0.0, 0.06667, 0.0, 0.0, 0.0, 0.0, 0.0, 0.06667, 0.0, 0.7619, 0.0, 0.7143, 0.0, 0.7143, 0.0, 0.7619, 0.0, 0.3333, 0.0, 0.2857, 0.0, 0.2857, 0.0, 0.3333, 0.0, 0.9412, 0.0, 0.8824, 0.0, 0.8824, 0.0, 0.9412, 0.0, 0.8571, 0.0, 0.8095, 0.0, 0.8095, 0.0, 0.8571, 0.0])
me_text_002.auto_texspace = False
me_text_002.update()
me_text_003 = bpy.data.meshes.new('Text.003')
me_text_003.from_pydata([(0.5859, -0.1162, -0.1), (0.5859, 0.4394, -0.1), (0.8081, 0.4394, -0.1), (0.8081, -0.1162, -0.1), (0.5859, -0.3384, -0.1), (0.5859, -0.2273, -0.1), (0.8081, -0.2273, -0.1), (0.8081, -0.3384, -0.1), (0.2525, -0.2273, -0.1), (0.2525, 0.1061, -0.1), (0.1414, 0.1061, -0.1), (0.1414, -0.2273, -0.1), (0.0303, -0.3384, -0.1), (0.0303, -0.2273, -0.1), (-0.08081, -0.2273, -0.1), (-0.08081, 0.1061, -0.1), (0.0303, 0.1061, -0.1), (0.0303, 0.2172, -0.1), (0.3636, 0.2172, -0.1), (0.3636, 0.1061, -0.1), (0.4747, 0.1061, -0.1), (0.4747, -0.2273, -0.1), (0.3636, -0.2273, -0.1), (0.3636, -0.3384, -0.1), (-0.6364, -0.3384, -0.1), (-0.6364, -0.2273, -0.1), (-0.7475, -0.2273, -0.1), (-0.7475, 0.3283, -0.1), (-0.6364, 0.3283, -0.1), (-0.6364, 0.4394, -0.1), (-0.303, 0.4394, -0.1), (-0.303, 0.3283, -0.1), (-0.1919, 0.3283, -0.1), (-0.1919, 0.2172, -0.1), (-0.4141, 0.2172, -0.1), (-0.4141, 0.3283, -0.1), (-0.5253, 0.3283, -0.1), (-0.5253, -0.2273, -0.1), (-0.4141, -0.2273, -0.1), (-0.4141, 0.1061, -0.1), (-0.1919, 0.1061, -0.1), (-0.1919, -0.2273, -0.1), (-0.303, -0.2273, -0.1), (-0.303, -0.3384, -0.1), (0.5859, -0.1162, 3.725e-08), (0.5859, 0.4394, 3.725e-08), (0.8081, 0.4394, 3.725e-08), (0.8081, -0.1162, 3.725e-08), (0.5859, -0.3384, 3.725e-08), (0.5859, -0.2273, 3.725e-08), (0.8081, -0.2273, 3.725e-08), (0.8081, -0.3384, 3.725e-08), (0.2525, -0.2273, 3.725e-08), (0.2525, 0.1061, 3.725e-08), (0.1414, 0.1061, 3.725e-08), (0.1414, -0.2273, 3.725e-08), (0.0303, -0.3384, 3.725e-08), (0.0303, -0.2273, 3.725e-08), (-0.08081, -0.2273, 3.725e-08), (-0.08081, 0.1061, 3.725e-08), (0.0303, 0.1061, 3.725e-08), (0.0303, 0.2172, 3.725e-08), (0.3636, 0.2172, 3.725e-08), (0.3636, 0.1061, 3.725e-08), (0.4747, 0.1061, 3.725e-08), (0.4747, -0.2273, 3.725e-08), (0.3636, -0.2273, 3.725e-08), (0.3636, -0.3384, 3.725e-08), (-0.6364, -0.3384, 3.725e-08), (-0.6364, -0.2273, 3.725e-08), (-0.7475, -0.2273, 3.725e-08), (-0.7475, 0.3283, 3.725e-08), (-0.6364, 0.3283, 3.725e-08), (-0.6364, 0.4394, 3.725e-08), (-0.303, 0.4394, 3.725e-08), (-0.303, 0.3283, 3.725e-08), (-0.1919, 0.3283, 3.725e-08), (-0.1919, 0.2172, 3.725e-08), (-0.4141, 0.2172, 3.725e-08), (-0.4141, 0.3283, 3.725e-08), (-0.5253, 0.3283, 3.725e-08), (-0.5253, -0.2273, 3.725e-08), (-0.4141, -0.2273, 3.725e-08), (-0.4141, 0.1061, 3.725e-08), (-0.1919, 0.1061, 3.725e-08), (-0.1919, -0.2273, 3.725e-08), (-0.303, -0.2273, 3.725e-08), (-0.303, -0.3384, 3.725e-08)], [], [(4, 5, 6), (4, 6, 7), (0, 1, 2), (0, 2, 3), (16, 17, 18), (16, 18, 19), (14, 15, 16), (14, 16, 10), (10, 16, 19), (14, 10, 11), (9, 10, 19), (8, 9, 19), (8, 19, 20), (8, 20, 21), (13, 14, 11), (12, 13, 11), (12, 11, 8), (12, 8, 22), (22, 8, 21), (12, 22, 23), (28, 29, 30), (28, 30, 31), (26, 27, 28), (26, 28, 36), (36, 28, 31), (26, 36, 37), (35, 36, 31), (34, 35, 31), (34, 31, 32), (34, 32, 33), (38, 39, 40), (38, 40, 41), (25, 26, 37), (24, 25, 37), (24, 37, 38), (24, 38, 42), (42, 38, 41), (24, 42, 43), (48, 50, 49), (48, 51, 50), (44, 46, 45), (44, 47, 46), (60, 62, 61), (60, 63, 62), (58, 60, 59), (58, 54, 60), (54, 63, 60), (58, 55, 54), (53, 63, 54), (52, 63, 53), (52, 64, 63), (52, 65, 64), (57, 55, 58), (56, 55, 57), (56, 52, 55), (56, 66, 52), (66, 65, 52), (56, 67, 66), (72, 74, 73), (72, 75, 74), (70, 72, 71), (70, 80, 72), (80, 75, 72), (70, 81, 80), (79, 75, 80), (78, 75, 79), (78, 76, 75), (78, 77, 76), (82, 84, 83), (82, 85, 84), (69, 81, 70), (68, 81, 69), (68, 82, 81), (68, 86, 82), (86, 85, 82), (68, 87, 86), (28, 27, 71, 72), (37, 36, 80, 81), (4, 7, 51, 48), (23, 22, 66, 67), (13, 12, 56, 57), (8, 11, 55, 52), (18, 17, 61, 62), (9, 8, 52, 53), (22, 21, 65, 66), (38, 37, 81, 82), (10, 9, 53, 54), (25, 24, 68, 69), (19, 18, 62, 63), (11, 10, 54, 55), (39, 38, 82, 83), (26, 25, 69, 70), (30, 29, 73, 74), (40, 39, 83, 84), (14, 13, 57, 58), (27, 26, 70, 71), (20, 19, 63, 64), (34, 33, 77, 78), (29, 28, 72, 73), (31, 30, 74, 75), (15, 14, 58, 59), (24, 43, 87, 68), (35, 34, 78, 79), (1, 0, 44, 45), (21, 20, 64, 65), (16, 15, 59, 60), (42, 41, 85, 86), (17, 16, 60, 61), (6, 5, 49, 50), (36, 35, 79, 80), (0, 3, 47, 44), (3, 2, 46, 47), (32, 31, 75, 76), (7, 6, 50, 51), (12, 23, 67, 56), (33, 32, 76, 77), (2, 1, 45, 46), (41, 40, 84, 85), (43, 42, 86, 87), (5, 4, 48, 49)])
_uv = me_text_003.uv_layers.new(name='UVMap')
_uv.uv.foreach_set('vector', [0.5714, 0.0, 0.7143, 0.0, 0.8571, 0.0, 0.5714, 0.0, 0.8571, 0.0, 1.0, 0.0, 0.0, 0.0, 0.1429, 0.0, 0.2857, 0.0, 0.0, 0.0, 0.2857, 0.0, 0.4286, 0.0, 0.5333, 0.0, 0.6, 0.0, 0.6667, 0.0, 0.5333, 0.0, 0.6667, 0.0, 0.7333, 0.0, 0.4, 0.0, 0.4667, 0.0, 0.5333, 0.0, 0.4, 0.0, 0.5333, 0.0, 0.1333, 0.0, 0.1333, 0.0, 0.5333, 0.0, 0.7333, 0.0, 0.4, 0.0, 0.1333, 0.0, 0.2, 0.0, 0.06667, 0.0, 0.1333, 0.0, 0.7333, 0.0, 0.0, 0.0, 0.06667, 0.0, 0.7333, 0.0, 0.0, 0.0, 0.7333, 0.0, 0.8, 0.0, 0.0, 0.0, 0.8, 0.0, 0.8667, 0.0, 0.3333, 0.0, 0.4, 0.0, 0.2, 0.0, 0.2667, 0.0, 0.3333, 0.0, 0.2, 0.0, 0.2667, 0.0, 0.2, 0.0, 0.0, 0.0, 0.2667, 0.0, 0.0, 0.0, 0.9333, 0.0, 0.9333, 0.0, 0.0, 0.0, 0.8667, 0.0, 0.2667, 0.0, 0.9333, 0.0, 1.0, 0.0, 0.2105, 0.0, 0.2632, 0.0, 0.3158, 0.0, 0.2105, 0.0, 0.3158, 0.0, 0.3684, 0.0, 0.1053, 0.0, 0.1579, 0.0, 0.2105, 0.0, 0.1053, 0.0, 0.2105, 0.0, 0.6316, 0.0, 0.6316, 0.0, 0.2105, 0.0, 0.3684, 0.0, 0.1053, 0.0, 0.6316, 0.0, 0.6842, 0.0, 0.5789, 0.0, 0.6316, 0.0, 0.3684, 0.0, 0.5263, 0.0, 0.5789, 0.0, 0.3684, 0.0, 0.5263, 0.0, 0.3684, 0.0, 0.4211, 0.0, 0.5263, 0.0, 0.4211, 0.0, 0.4737, 0.0, 0.7368, 0.0, 0.7895, 0.0, 0.8421, 0.0, 0.7368, 0.0, 0.8421, 0.0, 0.8947, 0.0, 0.05263, 0.0, 0.1053, 0.0, 0.6842, 0.0, 0.0, 0.0, 0.05263, 0.0, 0.6842, 0.0, 0.0, 0.0, 0.6842, 0.0, 0.7368, 0.0, 0.0, 0.0, 0.7368, 0.0, 0.9474, 0.0, 0.9474, 0.0, 0.7368, 0.0, 0.8947, 0.0, 0.0, 0.0, 0.9474, 0.0, 1.0, 0.0, 0.5714, 0.0, 0.8571, 0.0, 0.7143, 0.0, 0.5714, 0.0, 1.0, 0.0, 0.8571, 0.0, 0.0, 0.0, 0.2857, 0.0, 0.1429, 0.0, 0.0, 0.0, 0.4286, 0.0, 0.2857, 0.0, 0.5333, 0.0, 0.6667, 0.0, 0.6, 0.0, 0.5333, 0.0, 0.7333, 0.0, 0.6667, 0.0, 0.4, 0.0, 0.5333, 0.0, 0.4667, 0.0, 0.4, 0.0, 0.1333, 0.0, 0.5333, 0.0, 0.1333, 0.0, 0.7333, 0.0, 0.5333, 0.0, 0.4, 0.0, 0.2, 0.0, 0.1333, 0.0, 0.06667, 0.0, 0.7333, 0.0, 0.1333, 0.0, 0.0, 0.0, 0.7333, 0.0, 0.06667, 0.0, 0.0, 0.0, 0.8, 0.0, 0.7333, 0.0, 0.0, 0.0, 0.8667, 0.0, 0.8, 0.0, 0.3333, 0.0, 0.2, 0.0, 0.4, 0.0, 0.2667, 0.0, 0.2, 0.0, 0.3333, 0.0, 0.2667, 0.0, 0.0, 0.0, 0.2, 0.0, 0.2667, 0.0, 0.9333, 0.0, 0.0, 0.0, 0.9333, 0.0, 0.8667, 0.0, 0.0, 0.0, 0.2667, 0.0, 1.0, 0.0, 0.9333, 0.0, 0.2105, 0.0, 0.3158, 0.0, 0.2632, 0.0, 0.2105, 0.0, 0.3684, 0.0, 0.3158, 0.0, 0.1053, 0.0, 0.2105, 0.0, 0.1579, 0.0, 0.1053, 0.0, 0.6316, 0.0, 0.2105, 0.0, 0.6316, 0.0, 0.3684, 0.0, 0.2105, 0.0, 0.1053, 0.0, 0.6842, 0.0, 0.6316, 0.0, 0.5789, 0.0, 0.3684, 0.0, 0.6316, 0.0, 0.5263, 0.0, 0.3684, 0.0, 0.5789, 0.0, 0.5263, 0.0, 0.4211, 0.0, 0.3684, 0.0, 0.5263, 0.0, 0.4737, 0.0, 0.4211, 0.0, 0.7368, 0.0, 0.8421, 0.0, 0.7895, 0.0, 0.7368, 0.0, 0.8947, 0.0, 0.8421, 0.0, 0.05263, 0.0, 0.6842, 0.0, 0.1053, 0.0, 0.0, 0.0, 0.6842, 0.0, 0.05263, 0.0, 0.0, 0.0, 0.7368, 0.0, 0.6842, 0.0, 0.0, 0.0, 0.9474, 0.0, 0.7368, 0.0, 0.9474, 0.0, 0.8947, 0.0, 0.7368, 0.0, 0.0, 0.0, 1.0, 0.0, 0.9474, 0.0, 0.2105, 0.0, 0.1579, 0.0, 0.1579, 0.0, 0.2105, 0.0, 0.6842, 0.0, 0.6316, 0.0, 0.6316, 0.0, 0.6842, 0.0, 0.5714, 0.0, 1.0, 0.0, 1.0, 0.0, 0.5714, 0.0, 1.0, 0.0, 0.9333, 0.0, 0.9333, 0.0, 1.0, 0.0, 0.3333, 0.0, 0.2667, 0.0, 0.2667, 0.0, 0.3333, 0.0, 0.0, 0.0, 0.2, 0.0, 0.2, 0.0, 0.0, 0.0, 0.6667, 0.0, 0.6, 0.0, 0.6, 0.0, 0.6667, 0.0, 0.06667, 0.0, 0.0, 0.0, 0.0, 0.0, 0.06667, 0.0, 0.9333, 0.0, 0.8667, 0.0, 0.8667, 0.0, 0.9333, 0.0, 0.7368, 0.0, 0.6842, 0.0, 0.6842, 0.0, 0.7368, 0.0, 0.1333, 0.0, 0.06667, 0.0, 0.06667, 0.0, 0.1333, 0.0, 0.05263, 0.0, 0.0, 0.0, 0.0, 0.0, 0.05263, 0.0, 0.7333, 0.0, 0.6667, 0.0, 0.6667, 0.0, 0.7333, 0.0, 0.2, 0.0, 0.1333, 0.0, 0.1333, 0.0, 0.2, 0.0, 0.7895, 0.0, 0.7368, 0.0, 0.7368, 0.0, 0.7895, 0.0, 0.1053, 0.0, 0.05263, 0.0, 0.05263, 0.0, 0.1053, 0.0, 0.3158, 0.0, 0.2632, 0.0, 0.2632, 0.0, 0.3158, 0.0, 0.8421, 0.0, 0.7895, 0.0, 0.7895, 0.0, 0.8421, 0.0, 0.4, 0.0, 0.3333, 0.0, 0.3333, 0.0, 0.4, 0.0, 0.1579, 0.0, 0.1053, 0.0, 0.1053, 0.0, 0.1579, 0.0, 0.8, 0.0, 0.7333, 0.0, 0.7333, 0.0, 0.8, 0.0, 0.5263, 0.0, 0.4737, 0.0, 0.4737, 0.0, 0.5263, 0.0, 0.2632, 0.0, 0.2105, 0.0, 0.2105, 0.0, 0.2632, 0.0, 0.3684, 0.0, 0.3158, 0.0, 0.3158, 0.0, 0.3684, 0.0, 0.4667, 0.0, 0.4, 0.0, 0.4, 0.0, 0.4667, 0.0, 0.0, 0.0, 1.0, 0.0, 1.0, 0.0, 0.0, 0.0, 0.5789, 0.0, 0.5263, 0.0, 0.5263, 0.0, 0.5789, 0.0, 0.1429, 0.0, 0.0, 0.0, 0.0, 0.0, 0.1429, 0.0, 0.8667, 0.0, 0.8, 0.0, 0.8, 0.0, 0.8667, 0.0, 0.5333, 0.0, 0.4667, 0.0, 0.4667, 0.0, 0.5333, 0.0, 0.9474, 0.0, 0.8947, 0.0, 0.8947, 0.0, 0.9474, 0.0, 0.6, 0.0, 0.5333, 0.0, 0.5333, 0.0, 0.6, 0.0, 0.8571, 0.0, 0.7143, 0.0, 0.7143, 0.0, 0.8571, 0.0, 0.6316, 0.0, 0.5789, 0.0, 0.5789, 0.0, 0.6316, 0.0, 0.0, 0.0, 0.4286, 0.0, 0.4286, 0.0, 0.0, 0.0, 0.4286, 0.0, 0.2857, 0.0, 0.2857, 0.0, 0.4286, 0.0, 0.4211, 0.0, 0.3684, 0.0, 0.3684, 0.0, 0.4211, 0.0, 1.0, 0.0, 0.8571, 0.0, 0.8571, 0.0, 1.0, 0.0, 0.2667, 0.0, 1.0, 0.0, 1.0, 0.0, 0.2667, 0.0, 0.4737, 0.0, 0.4211, 0.0, 0.4211, 0.0, 0.4737, 0.0, 0.2857, 0.0, 0.1429, 0.0, 0.1429, 0.0, 0.2857, 0.0, 0.8947, 0.0, 0.8421, 0.0, 0.8421, 0.0, 0.8947, 0.0, 1.0, 0.0, 0.9474, 0.0, 0.9474, 0.0, 1.0, 0.0, 0.7143, 0.0, 0.5714, 0.0, 0.5714, 0.0, 0.7143, 0.0])
me_text_003.auto_texspace = False
me_text_003.update()

# ---- curves / text
txt_text = bpy.data.curves.new('Text', 'FONT')
txt_text.dimensions = '2D'
txt_text.body = 'Ready?'
txt_text_001 = bpy.data.curves.new('Text.001', 'FONT')
txt_text_001.dimensions = '2D'
txt_text_001.body = 'Go!'

# ---- objects
ob_txt_ready = bpy.data.objects.new('txt_ready', txt_text)
ob_txt_go = bpy.data.objects.new('txt_go', txt_text_001)
ob_ready = bpy.data.objects.new('ready', me_text_002)
ob_go = bpy.data.objects.new('go', me_text_003)

# ---- transforms, parenting, visibility, modifiers, constraints
ob_txt_ready.location = (0.0, 0.0, 0.0)
ob_txt_go.location = (0.0, -1.0, 0.0)
ob_ready.location = (0.0, 0.0, 0.0)
ob_go.location = (0.0, 0.0, 0.0)

# ---- collection membership
col_collection.objects.link(ob_txt_ready)
col_collection.objects.link(ob_txt_go)
col_collection.objects.link(ob_ready)
col_collection.objects.link(ob_go)

# ---- scene / render settings (as saved in the file)
scene.frame_start = 1; scene.frame_end = 250; scene.frame_set(1)
scene.render.engine = 'BLENDER_EEVEE_NEXT'
scene.cycles.sampling_pattern = 'TABULATED_SOBOL'
bpy.context.view_layer.update()

# ---- added for rendering (the .blend has no active camera and no usable light): camera, sun
cam_auto = bpy.data.cameras.new('AutoCamera')
cam_auto.lens = 50.0
cam_auto.sensor_width = 36.0
cam_auto.clip_end = 1000.0
ob_auto_camera = bpy.data.objects.new('AutoCamera', cam_auto)
scene.collection.objects.link(ob_auto_camera)
ob_auto_camera.location = (7.79175, -7.86249, 5.09666)
ob_auto_camera.rotation_euler = (1.09748, -7.21219e-08, 0.694738)
scene.camera = ob_auto_camera
light_auto_sun = bpy.data.lights.new('AutoSun', 'SUN')
light_auto_sun.energy = 3.0
light_auto_sun.angle = 0.0523599
ob_auto_sun = bpy.data.objects.new('AutoSun', light_auto_sun)
scene.collection.objects.link(ob_auto_sun)
ob_auto_sun.rotation_euler = (0.872665, 0.174533, 0.523599)
bpy.context.view_layer.update()
